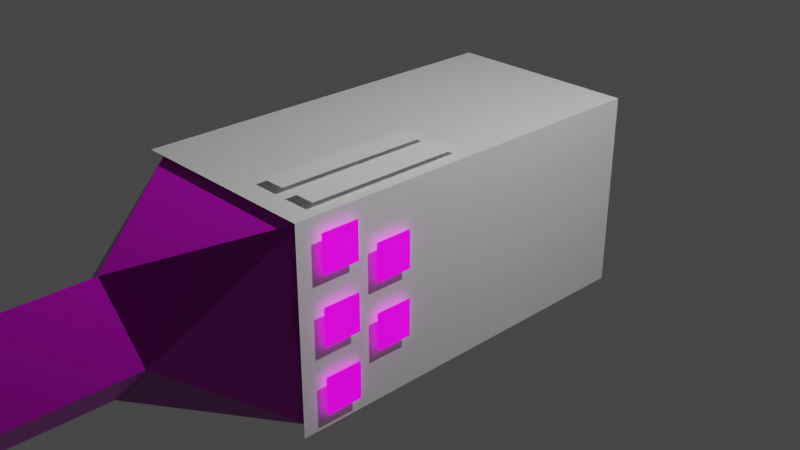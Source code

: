 # Source: player_gun.blend  (saved by Blender 2.90.8; exported with 4.5.12 LTS)
import bpy
from mathutils import Matrix  # noqa: F401  (used for matrix-valued properties, if any)

bpy.ops.wm.read_factory_settings(use_empty=True)
scene = bpy.context.scene
scene.name = 'Scene'

# ---- collections
col_collection = bpy.data.collections.new('Collection'); scene.collection.children.link(col_collection)

# ---- images (referenced by path relative to the original .blend; pixels are not part of the script)
import os
ASSET_DIR = os.environ.get("B2B_ASSET_DIR", "")  # directory of the original .blend (textures are referenced by path, not embedded)
HERE = os.path.dirname(os.path.abspath(__file__))  # packed textures are extracted next to this script under _unpacked/

def load_image(name, relpath, width, height, colorspace="sRGB"):
    """Load a texture the original file referenced (path relative to the .blend, or extracted next to this script)."""
    p = next((c for c in (os.path.join(HERE, relpath), os.path.join(ASSET_DIR, relpath)) if relpath and os.path.exists(c)), "")
    if p:
        img = bpy.data.images.load(p, check_existing=True)
        img.name = name
    else:  # same state as the original file: an image datablock whose file is absent (Cycles renders it pink)
        img = bpy.data.images.new(name, width, height)
        img.source = "FILE"
        img.filepath = "//" + (relpath or name)
    img.colorspace_settings.name = colorspace
    return img
img_player_gun_png = load_image('player_gun.png', 'player_gun.png', 1024, 1024, 'sRGB')
img_player_gun_normal_png = load_image('player_gun_normal.png', 'player_gun_normal.png', 1024, 1024, 'sRGB')
img_key2_png = load_image('key2.png', 'key2.png', 1024, 1024, 'sRGB')
img_key1_png = load_image('key1.png', 'key1.png', 1024, 1024, 'sRGB')
img_key0_png = load_image('key0.png', 'key0.png', 1024, 1024, 'sRGB')
img_battery_powerup_png = load_image('battery_powerup.png', 'battery_powerup.png', 1024, 1024, 'sRGB')
img_attack_powerup_png = load_image('attack_powerup.png', 'attack_powerup.png', 1024, 1024, 'sRGB')

# ---- materials (node trees are filled in below, after node groups)
mat_material = bpy.data.materials.new('Material')
mat_material.alpha_threshold = 0.0
mat_material.use_transparent_shadow = False
mat_material.line_color = (0.0, 0.0, 0.0, 1.0)
mat_hologram = bpy.data.materials.new('Hologram')
mat_hologram.use_transparent_shadow = False
mat_key2 = bpy.data.materials.new('Key2')
mat_key2.use_transparent_shadow = False
mat_key0 = bpy.data.materials.new('Key0')
mat_key0.use_transparent_shadow = False
mat_key1 = bpy.data.materials.new('Key1')
mat_key1.use_transparent_shadow = False
mat_powerup0 = bpy.data.materials.new('Powerup0')
mat_powerup0.use_transparent_shadow = False
mat_powerup1 = bpy.data.materials.new('Powerup1')
mat_powerup1.use_transparent_shadow = False

# ---- material node trees
mat_material.use_nodes = True; mat_material.node_tree.nodes.clear()
_N = mat_material.node_tree.nodes; _L = mat_material.node_tree.links
n0 = _N.new('ShaderNodeOutputMaterial'); n0.name = 'Material Output'; n0.location = (300, 300)
n1 = _N.new('ShaderNodeBsdfPrincipled'); n1.name = 'Principled BSDF'; n1.location = (10, 300)
n1.distribution = 'GGX'
n1.subsurface_method = 'BURLEY'
n1.inputs[2].default_value = 0.4
n1.inputs[3].default_value = 1.45
n1.inputs[27].default_value = (0.0, 0.0, 0.0, 1.0)
n1.inputs[28].default_value = 1.0
n2 = _N.new('ShaderNodeTexImage'); n2.name = 'Image Texture'; n2.location = (-280, 280)
n2.image = img_player_gun_png
n3 = _N.new('ShaderNodeNormalMap'); n3.name = 'Normal Map'; n3.location = (-190, -100)
n3.uv_map = 'UVMap'
n4 = _N.new('ShaderNodeTexImage'); n4.name = 'Image Texture.001'; n4.location = (-480, -140)
n4.image = img_player_gun_normal_png
_L.new(n1.outputs[0], n0.inputs[0])
_L.new(n2.outputs[0], n1.inputs[0])
_L.new(n3.outputs[0], n1.inputs[5])
_L.new(n4.outputs[0], n3.inputs[1])
n0.is_active_output = True
mat_hologram.use_nodes = True; mat_hologram.node_tree.nodes.clear()
_N = mat_hologram.node_tree.nodes; _L = mat_hologram.node_tree.links
n0 = _N.new('ShaderNodeBsdfPrincipled'); n0.name = 'Principled BSDF'; n0.location = (10, 300)
n0.distribution = 'GGX'
n0.subsurface_method = 'BURLEY'
n0.inputs[3].default_value = 1.45
n0.inputs[27].default_value = (0.0, 0.0, 0.0, 1.0)
n0.inputs[28].default_value = 1.0
n1 = _N.new('ShaderNodeOutputMaterial'); n1.name = 'Material Output'; n1.location = (300, 300)
_L.new(n0.outputs[0], n1.inputs[0])
n1.is_active_output = True
mat_key2.use_nodes = True; mat_key2.node_tree.nodes.clear()
_N = mat_key2.node_tree.nodes; _L = mat_key2.node_tree.links
n0 = _N.new('ShaderNodeOutputMaterial'); n0.name = 'Material Output'; n0.location = (300, 300)
n1 = _N.new('ShaderNodeBsdfPrincipled'); n1.name = 'Principled BSDF'; n1.location = (10, 300)
n1.distribution = 'GGX'
n1.subsurface_method = 'BURLEY'
n1.inputs[3].default_value = 1.45
n1.inputs[28].default_value = 1.0
n2 = _N.new('ShaderNodeTexImage'); n2.name = 'Image Texture'; n2.location = (-280, 280)
n2.image = img_key2_png
n3 = _N.new('ShaderNodeTexImage'); n3.name = 'Image Texture.001'; n3.location = (-280, -60)
n3.image = img_key2_png
n4 = _N.new('ShaderNodeTexImage'); n4.name = 'Image Texture.002'; n4.location = (-280, -60)
n4.image = img_key1_png
_L.new(n1.outputs[0], n0.inputs[0])
_L.new(n2.outputs[0], n1.inputs[0])
_L.new(n3.outputs[0], n1.inputs[27])
_L.new(n4.outputs[1], n1.inputs[4])
n0.is_active_output = True
mat_key0.use_nodes = True; mat_key0.node_tree.nodes.clear()
_N = mat_key0.node_tree.nodes; _L = mat_key0.node_tree.links
n0 = _N.new('ShaderNodeOutputMaterial'); n0.name = 'Material Output'; n0.location = (300, 300)
n1 = _N.new('ShaderNodeBsdfPrincipled'); n1.name = 'Principled BSDF'; n1.location = (10, 300)
n1.distribution = 'GGX'
n1.subsurface_method = 'BURLEY'
n1.inputs[3].default_value = 1.45
n1.inputs[28].default_value = 1.0
n2 = _N.new('ShaderNodeTexImage'); n2.name = 'Image Texture'; n2.location = (-280, 280)
n2.image = img_key0_png
n3 = _N.new('ShaderNodeTexImage'); n3.name = 'Image Texture.001'; n3.location = (-280, -60)
n3.image = img_key0_png
n4 = _N.new('ShaderNodeTexImage'); n4.name = 'Image Texture.002'; n4.location = (-280, -60)
n4.image = img_key1_png
_L.new(n1.outputs[0], n0.inputs[0])
_L.new(n2.outputs[0], n1.inputs[0])
_L.new(n3.outputs[0], n1.inputs[27])
_L.new(n4.outputs[1], n1.inputs[4])
n0.is_active_output = True
mat_key1.use_nodes = True; mat_key1.node_tree.nodes.clear()
_N = mat_key1.node_tree.nodes; _L = mat_key1.node_tree.links
n0 = _N.new('ShaderNodeOutputMaterial'); n0.name = 'Material Output'; n0.location = (300, 300)
n1 = _N.new('ShaderNodeBsdfPrincipled'); n1.name = 'Principled BSDF'; n1.location = (10, 300)
n1.distribution = 'GGX'
n1.subsurface_method = 'BURLEY'
n1.inputs[3].default_value = 1.45
n1.inputs[28].default_value = 1.0
n2 = _N.new('ShaderNodeTexImage'); n2.name = 'Image Texture'; n2.location = (-280, 280)
n2.image = img_key1_png
n3 = _N.new('ShaderNodeTexImage'); n3.name = 'Image Texture.001'; n3.location = (-280, -60)
n3.image = img_key1_png
n4 = _N.new('ShaderNodeTexImage'); n4.name = 'Image Texture.002'; n4.location = (-280, -60)
n4.image = img_key1_png
_L.new(n1.outputs[0], n0.inputs[0])
_L.new(n2.outputs[0], n1.inputs[0])
_L.new(n3.outputs[0], n1.inputs[27])
_L.new(n4.outputs[1], n1.inputs[4])
n0.is_active_output = True
mat_powerup0.use_nodes = True; mat_powerup0.node_tree.nodes.clear()
_N = mat_powerup0.node_tree.nodes; _L = mat_powerup0.node_tree.links
n0 = _N.new('ShaderNodeOutputMaterial'); n0.name = 'Material Output'; n0.location = (300, 300)
n1 = _N.new('ShaderNodeBsdfPrincipled'); n1.name = 'Principled BSDF'; n1.location = (10, 300)
n1.distribution = 'GGX'
n1.subsurface_method = 'BURLEY'
n1.inputs[3].default_value = 1.45
n1.inputs[28].default_value = 1.0
n2 = _N.new('ShaderNodeTexImage'); n2.name = 'Image Texture'; n2.location = (-280, 280)
n2.image = img_battery_powerup_png
n3 = _N.new('ShaderNodeTexImage'); n3.name = 'Image Texture.001'; n3.location = (-280, -60)
n3.image = img_battery_powerup_png
n4 = _N.new('ShaderNodeTexImage'); n4.name = 'Image Texture.002'; n4.location = (-280, -60)
n4.image = img_battery_powerup_png
_L.new(n1.outputs[0], n0.inputs[0])
_L.new(n2.outputs[0], n1.inputs[0])
_L.new(n3.outputs[0], n1.inputs[27])
_L.new(n4.outputs[1], n1.inputs[4])
n0.is_active_output = True
mat_powerup1.use_nodes = True; mat_powerup1.node_tree.nodes.clear()
_N = mat_powerup1.node_tree.nodes; _L = mat_powerup1.node_tree.links
n0 = _N.new('ShaderNodeOutputMaterial'); n0.name = 'Material Output'; n0.location = (300, 300)
n1 = _N.new('ShaderNodeBsdfPrincipled'); n1.name = 'Principled BSDF'; n1.location = (10, 300)
n1.distribution = 'GGX'
n1.subsurface_method = 'BURLEY'
n1.inputs[3].default_value = 1.45
n1.inputs[28].default_value = 1.0
n2 = _N.new('ShaderNodeTexImage'); n2.name = 'Image Texture'; n2.location = (-280, 280)
n2.image = img_attack_powerup_png
n3 = _N.new('ShaderNodeTexImage'); n3.name = 'Image Texture.001'; n3.location = (-280, -60)
n3.image = img_attack_powerup_png
n4 = _N.new('ShaderNodeTexImage'); n4.name = 'Image Texture.002'; n4.location = (-280, -60)
n4.image = img_attack_powerup_png
_L.new(n1.outputs[0], n0.inputs[0])
_L.new(n2.outputs[0], n1.inputs[0])
_L.new(n3.outputs[0], n1.inputs[27])
_L.new(n4.outputs[1], n1.inputs[4])
n0.is_active_output = True

# ---- world
world_world = bpy.data.worlds.new('World'); scene.world = world_world
world_world.use_nodes = True; world_world.node_tree.nodes.clear()
_N = world_world.node_tree.nodes; _L = world_world.node_tree.links
n0 = _N.new('ShaderNodeOutputWorld'); n0.name = 'World Output'; n0.location = (300, 300)
n1 = _N.new('ShaderNodeBackground'); n1.name = 'Background'; n1.location = (10, 300)
n1.inputs[0].default_value = (0.05088, 0.05088, 0.05088, 1.0)
_L.new(n1.outputs[0], n0.inputs[0])
n0.is_active_output = True
world_world.color = (0.05088, 0.05088, 0.05088)
world_world.use_sun_shadow = False
world_world.sun_shadow_jitter_overblur = 0.0

# ---- cameras
cam_camera = bpy.data.cameras.new('Camera')
cam_camera.clip_end = 100.0
cam_camera.ortho_scale = 7.314

# ---- lights
light_light = bpy.data.lights.new('Light', 'POINT')
light_light.transmission_factor = 0.0
light_light.energy = 1000.0
light_light.shadow_soft_size = 0.1
light_light.shadow_maximum_resolution = 0.006
light_light.use_absolute_resolution = True

# ---- meshes
me_cube = bpy.data.meshes.new('Cube')
me_cube.from_pydata([(1.0, 1.0, 1.0), (1.0, 1.0, -1.0), (1.0, -1.0, 1.0), (1.0, -1.0, -1.0), (-1.0, 1.0, 1.0), (-1.0, 1.0, -1.0), (-1.0, -1.0, 1.0), (-1.0, -1.0, -1.0), (-0.6049, -1.659, 0.0), (0.0, -1.659, 0.6049), (0.6049, -1.659, 0.0), (0.0, -1.659, -0.6049), (-0.6049, -2.989, 0.0), (0.0, -2.989, 0.6049), (0.6049, -2.989, 0.0), (0.0, -2.989, -0.6049)], [], [(0, 4, 6, 2), (7, 3, 11, 8), (7, 6, 4, 5), (5, 1, 3, 7), (1, 0, 2, 3), (5, 4, 0, 1), (8, 11, 15, 12), (2, 6, 9, 10), (3, 2, 10, 11), (6, 7, 8, 9), (15, 14, 13, 12), (11, 10, 14, 15), (10, 9, 13, 14), (9, 8, 12, 13)])
_uv = me_cube.uv_layers.new(name='UVMap')
_uv.uv.foreach_set('vector', [0.6667, 0.666, 0.3333, 0.666, 0.3333, 0.3321, 0.6667, 0.3321, 1.0, 0.554, 0.6667, 0.554, 0.8333, 0.444, 0.9341, 0.444, 0.6663, 0.3337, 0.6663, 0.0003186, 1.0, 0.0003185, 1.0, 0.3337, 1.0, 0.5543, 1.0, 0.8876, 0.6663, 0.8876, 0.6663, 0.5543, 0.3337, 0.3324, 0.3337, 0.6657, -0.0003183, 0.6657, -0.0003184, 0.3324, 0.3333, 1.0, 3.974e-08, 1.0, 0.0, 0.666, 0.3333, 0.666, 0.3333, 0.666, 0.4341, 0.666, 0.4341, 0.8881, 0.3333, 0.8881, 0.6667, 0.3321, 0.3333, 0.3321, 0.5, 0.2221, 0.6008, 0.2221, 0.3333, 0.3321, 0.0, 0.3321, 0.1667, 0.2221, 0.2675, 0.2221, 0.6667, 0.334, 1.0, 0.334, 0.8333, 0.444, 0.7325, 0.444, 0.5767, 0.8089, 0.4341, 0.8089, 0.4341, 0.666, 0.5767, 0.666, 0.2675, 0.2221, 0.1667, 0.2221, 0.1667, 3.981e-08, 0.2675, 0.0, 0.6008, 0.2221, 0.5, 0.2221, 0.5, 0.0, 0.6008, 0.0, 0.5, 0.2221, 0.3992, 0.2221, 0.3992, 0.0, 0.5, 0.0])
me_cube.materials.append(mat_material)
me_cube.use_remesh_preserve_volume = False
me_cube.use_remesh_preserve_attributes = False
me_cube.use_mirror_vertex_groups = False
me_cube.update()
me_cube_001 = bpy.data.meshes.new('Cube.001')
me_cube_001.from_pydata([(1.036, 1.054, 1.036), (1.036, 1.054, -1.072), (1.036, -1.054, 1.036), (1.036, -1.054, -1.072), (-1.072, 1.054, 1.036), (-1.072, -1.054, 1.036)], [], [(0, 4, 5, 2), (1, 0, 2, 3)])
me_cube_001.polygons.foreach_set('material_index', [1, 1])
_uv = me_cube_001.uv_layers.new(name='UVMap')
_uv.uv.foreach_set('vector', [1.0, 1.0, 1.131e-07, 1.0, 0.0, 0.5, 1.0, 0.5, 1.0, 0.5, 2.827e-07, 0.5, 0.0, 1.414e-07, 1.0, 0.0])
me_cube_001.materials.append(mat_material)
me_cube_001.materials.append(mat_hologram)
me_cube_001.use_remesh_preserve_volume = False
me_cube_001.use_remesh_preserve_attributes = False
me_cube_001.use_mirror_vertex_groups = False
me_cube_001.update()
me_plane = bpy.data.meshes.new('Plane')
me_plane.from_pydata([(-1.0, -1.0, 0.0), (1.0, -1.0, 0.0), (-1.0, 1.0, 0.0), (1.0, 1.0, 0.0)], [], [(0, 1, 3, 2)])
_uv = me_plane.uv_layers.new(name='UVMap')
_uv.uv.foreach_set('vector', [0.0, 0.0, 1.0, 0.0, 1.0, 1.0, 0.0, 1.0])
me_plane.materials.append(mat_key2)
me_plane.use_remesh_fix_poles = True
me_plane.use_remesh_preserve_attributes = False
me_plane.use_mirror_vertex_groups = False
me_plane.update()
me_plane_001 = bpy.data.meshes.new('Plane.001')
me_plane_001.from_pydata([(-1.0, -1.0, 0.0), (1.0, -1.0, 0.0), (-1.0, 1.0, 0.0), (1.0, 1.0, 0.0)], [], [(0, 1, 3, 2)])
_uv = me_plane_001.uv_layers.new(name='UVMap')
_uv.uv.foreach_set('vector', [0.0, 0.0, 1.0, 0.0, 1.0, 1.0, 0.0, 1.0])
me_plane_001.materials.append(mat_key0)
me_plane_001.use_remesh_fix_poles = True
me_plane_001.use_remesh_preserve_attributes = False
me_plane_001.use_mirror_vertex_groups = False
me_plane_001.update()
me_plane_002 = bpy.data.meshes.new('Plane.002')
me_plane_002.from_pydata([(-1.0, -1.0, 0.0), (1.0, -1.0, 0.0), (-1.0, 1.0, 0.0), (1.0, 1.0, 0.0)], [], [(0, 1, 3, 2)])
_uv = me_plane_002.uv_layers.new(name='UVMap')
_uv.uv.foreach_set('vector', [0.0, 0.0, 1.0, 0.0, 1.0, 1.0, 0.0, 1.0])
me_plane_002.materials.append(mat_key1)
me_plane_002.use_remesh_fix_poles = True
me_plane_002.use_remesh_preserve_attributes = False
me_plane_002.use_mirror_vertex_groups = False
me_plane_002.update()
me_plane_003 = bpy.data.meshes.new('Plane.003')
me_plane_003.from_pydata([(-1.0, -1.0, 0.0), (1.0, -1.0, 0.0), (-1.0, 1.0, 0.0), (1.0, 1.0, 0.0)], [], [(0, 1, 3, 2)])
_uv = me_plane_003.uv_layers.new(name='UVMap')
_uv.uv.foreach_set('vector', [0.0, 0.0, 1.0, 0.0, 1.0, 1.0, 0.0, 1.0])
me_plane_003.materials.append(mat_powerup0)
me_plane_003.use_remesh_fix_poles = True
me_plane_003.use_remesh_preserve_attributes = False
me_plane_003.use_mirror_vertex_groups = False
me_plane_003.update()
me_plane_004 = bpy.data.meshes.new('Plane.004')
me_plane_004.from_pydata([(-1.0, -1.0, 0.0), (1.0, -1.0, 0.0), (-1.0, 1.0, 0.0), (1.0, 1.0, 0.0)], [], [(0, 1, 3, 2)])
_uv = me_plane_004.uv_layers.new(name='UVMap')
_uv.uv.foreach_set('vector', [0.0, 0.0, 1.0, 0.0, 1.0, 1.0, 0.0, 1.0])
me_plane_004.materials.append(mat_powerup1)
me_plane_004.use_remesh_fix_poles = True
me_plane_004.use_remesh_preserve_attributes = False
me_plane_004.use_mirror_vertex_groups = False
me_plane_004.update()
me_plane_005 = bpy.data.meshes.new('Plane.005')
me_plane_005.from_pydata([(-1.0, -1.0, 0.0), (1.0, -1.0, 0.0), (-1.0, 1.0, 0.0), (1.0, 1.0, 0.0)], [], [(0, 1, 3, 2)])
_uv = me_plane_005.uv_layers.new(name='UVMap')
_uv.uv.foreach_set('vector', [0.0, 0.0, 1.0, 0.0, 1.0, 1.0, 0.0, 1.0])
me_plane_005.use_remesh_fix_poles = True
me_plane_005.use_remesh_preserve_attributes = False
me_plane_005.use_mirror_vertex_groups = False
me_plane_005.update()
me_plane_006 = bpy.data.meshes.new('Plane.006')
me_plane_006.from_pydata([(-1.0, -1.0, 0.0), (1.0, -1.0, 0.0), (-1.0, 1.0, 0.0), (1.0, 1.0, 0.0)], [], [(0, 1, 3, 2)])
_uv = me_plane_006.uv_layers.new(name='UVMap')
_uv.uv.foreach_set('vector', [0.0, 0.0, 1.0, 0.0, 1.0, 1.0, 0.0, 1.0])
me_plane_006.use_remesh_fix_poles = True
me_plane_006.use_remesh_preserve_attributes = False
me_plane_006.use_mirror_vertex_groups = False
me_plane_006.update()

# ---- objects
ob_cube = bpy.data.objects.new('Cube', me_cube)
ob_light = bpy.data.objects.new('Light', light_light)
ob_camera = bpy.data.objects.new('Camera', cam_camera)
ob_cube_001 = bpy.data.objects.new('Cube.001', me_cube_001)
ob_key2 = bpy.data.objects.new('Key2', me_plane)
ob_key0 = bpy.data.objects.new('Key0', me_plane_001)
ob_key1 = bpy.data.objects.new('Key1', me_plane_002)
ob_powerup0 = bpy.data.objects.new('Powerup0', me_plane_003)
ob_powerup1 = bpy.data.objects.new('Powerup1', me_plane_004)
ob_plane = bpy.data.objects.new('Plane', me_plane_005)
ob_plane_001 = bpy.data.objects.new('Plane.001', me_plane_006)

# ---- transforms, parenting, visibility, modifiers, constraints
ob_cube.location = (0.0, 0.0, 0.0)
ob_cube.scale = (1.0, 2.007, 1.0)
ob_cube.lock_rotations_4d = False
ob_cube.empty_display_type = 'ARROWS'
ob_cube.lineart.crease_threshold = 0.0
ob_light.location = (4.076, 1.005, 5.904)
ob_light.rotation_euler = (0.6503, 0.05522, 1.866)
ob_light.lock_rotations_4d = False
ob_light.empty_display_type = 'ARROWS'
ob_light.color = (0.0, 0.0, 0.0, 0.0)
ob_light.lineart.crease_threshold = 0.0
ob_camera.location = (7.359, -6.926, 4.958)
ob_camera.rotation_euler = (1.109, 0.0, 0.8149)
ob_camera.lock_rotations_4d = False
ob_camera.empty_display_type = 'ARROWS'
ob_camera.color = (0.0, 0.0, 0.0, 0.0)
ob_camera.display_type = 'WIRE'
ob_camera.lineart.crease_threshold = 0.0
ob_cube_001.location = (0.0, 0.0, 0.0)
ob_cube_001.scale = (1.0, 2.007, 1.0)
ob_cube_001.lock_rotations_4d = False
ob_cube_001.empty_display_type = 'ARROWS'
ob_cube_001.lineart.crease_threshold = 0.0
ob_key2.location = (1.1, -1.7, -0.7)
ob_key2.rotation_euler = (3.423e-08, 1.571, 0.0)
ob_key2.scale = (0.198, 0.198, 0.198)
ob_key2.lineart.crease_threshold = 0.0
ob_key0.location = (1.1, -1.7, 0.7)
ob_key0.rotation_euler = (3.423e-08, 1.571, 0.0)
ob_key0.scale = (0.198, 0.198, 0.198)
ob_key0.lineart.crease_threshold = 0.0
ob_key1.location = (1.1, -1.7, 5.96e-08)
ob_key1.rotation_euler = (3.423e-08, 1.571, 0.0)
ob_key1.scale = (0.198, 0.198, 0.198)
ob_key1.lineart.crease_threshold = 0.0
ob_powerup0.location = (1.1, -1.1, 0.4)
ob_powerup0.rotation_euler = (3.423e-08, 1.571, 0.0)
ob_powerup0.scale = (0.198, 0.198, 0.198)
ob_powerup0.lineart.crease_threshold = 0.0
ob_powerup1.location = (1.1, -1.1, -0.3)
ob_powerup1.rotation_euler = (3.423e-08, 1.571, 0.0)
ob_powerup1.scale = (0.198, 0.198, 0.198)
ob_powerup1.lineart.crease_threshold = 0.0
ob_plane.location = (0.8, -1.0, 1.1)
ob_plane.scale = (0.1369, 0.8464, 1.0)
ob_plane.lineart.crease_threshold = 0.0
ob_plane_001.location = (0.4, -1.0, 1.1)
ob_plane_001.scale = (0.1369, 0.8464, 1.0)
ob_plane_001.lineart.crease_threshold = 0.0

# ---- collection membership
col_collection.objects.link(ob_cube)
col_collection.objects.link(ob_light)
col_collection.objects.link(ob_camera)
col_collection.objects.link(ob_cube_001)
col_collection.objects.link(ob_key2)
col_collection.objects.link(ob_key0)
col_collection.objects.link(ob_key1)
col_collection.objects.link(ob_powerup0)
col_collection.objects.link(ob_powerup1)
col_collection.objects.link(ob_plane)
col_collection.objects.link(ob_plane_001)

# ---- scene / render settings (as saved in the file)
scene.camera = ob_camera
scene.frame_start = 1; scene.frame_end = 250; scene.frame_set(1)
scene.render.engine = 'BLENDER_EEVEE_NEXT'
scene.cycles.use_denoising = False
scene.cycles.samples = 128
scene.cycles.sampling_pattern = 'TABULATED_SOBOL'
scene.cycles.use_adaptive_sampling = False
scene.cycles.use_light_tree = False
scene.view_settings.view_transform = 'Filmic'
bpy.context.view_layer.update()
